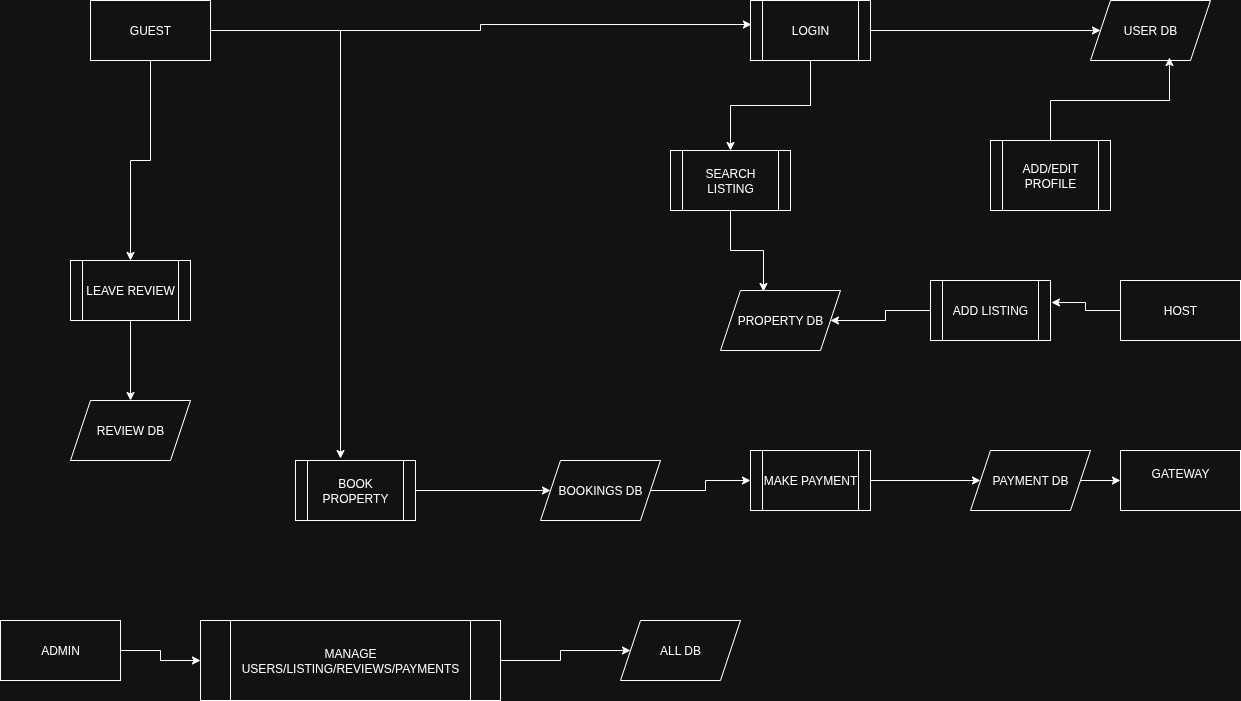

The diagram above was exported from draw.io. Its source (the exported page's mxGraphModel, read from the mxfile embedded in the PNG):
<mxGraphModel dx="1360" dy="793" grid="1" gridSize="10" guides="1" tooltips="1" connect="1" arrows="1" fold="1" page="1" pageScale="1" pageWidth="850" pageHeight="1100" math="0" shadow="0">
  <root>
    <mxCell id="0" />
    <mxCell id="1" parent="0" />
    <mxCell id="RFd6m1SUsxX-QPvxvcjF-1" value="GATEWAY&lt;div&gt;&lt;br&gt;&lt;/div&gt;" style="rounded=0;whiteSpace=wrap;html=1;" vertex="1" parent="1">
      <mxGeometry x="1130" y="520" width="120" height="60" as="geometry" />
    </mxCell>
    <mxCell id="RFd6m1SUsxX-QPvxvcjF-2" value="HOST" style="rounded=0;whiteSpace=wrap;html=1;" vertex="1" parent="1">
      <mxGeometry x="1130" y="350" width="120" height="60" as="geometry" />
    </mxCell>
    <mxCell id="RFd6m1SUsxX-QPvxvcjF-35" style="edgeStyle=orthogonalEdgeStyle;rounded=0;orthogonalLoop=1;jettySize=auto;html=1;" edge="1" parent="1" source="RFd6m1SUsxX-QPvxvcjF-3" target="RFd6m1SUsxX-QPvxvcjF-34">
      <mxGeometry relative="1" as="geometry" />
    </mxCell>
    <mxCell id="RFd6m1SUsxX-QPvxvcjF-3" value="ADMIN" style="rounded=0;whiteSpace=wrap;html=1;" vertex="1" parent="1">
      <mxGeometry x="10" y="690" width="120" height="60" as="geometry" />
    </mxCell>
    <mxCell id="RFd6m1SUsxX-QPvxvcjF-31" style="edgeStyle=orthogonalEdgeStyle;rounded=0;orthogonalLoop=1;jettySize=auto;html=1;entryX=0.5;entryY=0;entryDx=0;entryDy=0;" edge="1" parent="1" source="RFd6m1SUsxX-QPvxvcjF-4" target="RFd6m1SUsxX-QPvxvcjF-27">
      <mxGeometry relative="1" as="geometry" />
    </mxCell>
    <mxCell id="RFd6m1SUsxX-QPvxvcjF-4" value="GUEST" style="rounded=0;whiteSpace=wrap;html=1;" vertex="1" parent="1">
      <mxGeometry x="100" y="70" width="120" height="60" as="geometry" />
    </mxCell>
    <mxCell id="RFd6m1SUsxX-QPvxvcjF-10" style="edgeStyle=orthogonalEdgeStyle;rounded=0;orthogonalLoop=1;jettySize=auto;html=1;entryX=0.5;entryY=0;entryDx=0;entryDy=0;" edge="1" parent="1" source="RFd6m1SUsxX-QPvxvcjF-6" target="RFd6m1SUsxX-QPvxvcjF-9">
      <mxGeometry relative="1" as="geometry" />
    </mxCell>
    <mxCell id="RFd6m1SUsxX-QPvxvcjF-13" style="edgeStyle=orthogonalEdgeStyle;rounded=0;orthogonalLoop=1;jettySize=auto;html=1;" edge="1" parent="1" source="RFd6m1SUsxX-QPvxvcjF-6" target="RFd6m1SUsxX-QPvxvcjF-12">
      <mxGeometry relative="1" as="geometry" />
    </mxCell>
    <mxCell id="RFd6m1SUsxX-QPvxvcjF-6" value="LOGIN" style="shape=process;whiteSpace=wrap;html=1;backgroundOutline=1;" vertex="1" parent="1">
      <mxGeometry x="760" y="70" width="120" height="60" as="geometry" />
    </mxCell>
    <mxCell id="RFd6m1SUsxX-QPvxvcjF-7" style="edgeStyle=orthogonalEdgeStyle;rounded=0;orthogonalLoop=1;jettySize=auto;html=1;entryX=0.008;entryY=0.4;entryDx=0;entryDy=0;entryPerimeter=0;" edge="1" parent="1" source="RFd6m1SUsxX-QPvxvcjF-4" target="RFd6m1SUsxX-QPvxvcjF-6">
      <mxGeometry relative="1" as="geometry" />
    </mxCell>
    <mxCell id="RFd6m1SUsxX-QPvxvcjF-9" value="SEARCH LISTING" style="shape=process;whiteSpace=wrap;html=1;backgroundOutline=1;" vertex="1" parent="1">
      <mxGeometry x="680" y="220" width="120" height="60" as="geometry" />
    </mxCell>
    <mxCell id="RFd6m1SUsxX-QPvxvcjF-11" value="PROPERTY DB" style="shape=parallelogram;perimeter=parallelogramPerimeter;whiteSpace=wrap;html=1;fixedSize=1;" vertex="1" parent="1">
      <mxGeometry x="730" y="360" width="120" height="60" as="geometry" />
    </mxCell>
    <mxCell id="RFd6m1SUsxX-QPvxvcjF-12" value="USER DB" style="shape=parallelogram;perimeter=parallelogramPerimeter;whiteSpace=wrap;html=1;fixedSize=1;" vertex="1" parent="1">
      <mxGeometry x="1100" y="70" width="120" height="60" as="geometry" />
    </mxCell>
    <mxCell id="RFd6m1SUsxX-QPvxvcjF-14" value="ADD/EDIT PROFILE" style="shape=process;whiteSpace=wrap;html=1;backgroundOutline=1;" vertex="1" parent="1">
      <mxGeometry x="1000" y="210" width="120" height="70" as="geometry" />
    </mxCell>
    <mxCell id="RFd6m1SUsxX-QPvxvcjF-15" style="edgeStyle=orthogonalEdgeStyle;rounded=0;orthogonalLoop=1;jettySize=auto;html=1;entryX=0.658;entryY=0.95;entryDx=0;entryDy=0;entryPerimeter=0;" edge="1" parent="1" source="RFd6m1SUsxX-QPvxvcjF-14" target="RFd6m1SUsxX-QPvxvcjF-12">
      <mxGeometry relative="1" as="geometry" />
    </mxCell>
    <mxCell id="RFd6m1SUsxX-QPvxvcjF-16" style="edgeStyle=orthogonalEdgeStyle;rounded=0;orthogonalLoop=1;jettySize=auto;html=1;entryX=0.358;entryY=0.017;entryDx=0;entryDy=0;entryPerimeter=0;" edge="1" parent="1" source="RFd6m1SUsxX-QPvxvcjF-9" target="RFd6m1SUsxX-QPvxvcjF-11">
      <mxGeometry relative="1" as="geometry" />
    </mxCell>
    <mxCell id="RFd6m1SUsxX-QPvxvcjF-20" style="edgeStyle=orthogonalEdgeStyle;rounded=0;orthogonalLoop=1;jettySize=auto;html=1;entryX=1;entryY=0.5;entryDx=0;entryDy=0;" edge="1" parent="1" source="RFd6m1SUsxX-QPvxvcjF-17" target="RFd6m1SUsxX-QPvxvcjF-11">
      <mxGeometry relative="1" as="geometry" />
    </mxCell>
    <mxCell id="RFd6m1SUsxX-QPvxvcjF-17" value="ADD LISTING" style="shape=process;whiteSpace=wrap;html=1;backgroundOutline=1;" vertex="1" parent="1">
      <mxGeometry x="940" y="350" width="120" height="60" as="geometry" />
    </mxCell>
    <mxCell id="RFd6m1SUsxX-QPvxvcjF-18" style="edgeStyle=orthogonalEdgeStyle;rounded=0;orthogonalLoop=1;jettySize=auto;html=1;entryX=1.008;entryY=0.367;entryDx=0;entryDy=0;entryPerimeter=0;" edge="1" parent="1" source="RFd6m1SUsxX-QPvxvcjF-2" target="RFd6m1SUsxX-QPvxvcjF-17">
      <mxGeometry relative="1" as="geometry" />
    </mxCell>
    <mxCell id="RFd6m1SUsxX-QPvxvcjF-24" style="edgeStyle=orthogonalEdgeStyle;rounded=0;orthogonalLoop=1;jettySize=auto;html=1;" edge="1" parent="1" source="RFd6m1SUsxX-QPvxvcjF-21" target="RFd6m1SUsxX-QPvxvcjF-23">
      <mxGeometry relative="1" as="geometry" />
    </mxCell>
    <mxCell id="RFd6m1SUsxX-QPvxvcjF-21" value="BOOK PROPERTY" style="shape=process;whiteSpace=wrap;html=1;backgroundOutline=1;" vertex="1" parent="1">
      <mxGeometry x="305" y="530" width="120" height="60" as="geometry" />
    </mxCell>
    <mxCell id="RFd6m1SUsxX-QPvxvcjF-22" style="edgeStyle=orthogonalEdgeStyle;rounded=0;orthogonalLoop=1;jettySize=auto;html=1;entryX=0.375;entryY=-0.033;entryDx=0;entryDy=0;entryPerimeter=0;" edge="1" parent="1" source="RFd6m1SUsxX-QPvxvcjF-4" target="RFd6m1SUsxX-QPvxvcjF-21">
      <mxGeometry relative="1" as="geometry" />
    </mxCell>
    <mxCell id="RFd6m1SUsxX-QPvxvcjF-26" style="edgeStyle=orthogonalEdgeStyle;rounded=0;orthogonalLoop=1;jettySize=auto;html=1;entryX=0;entryY=0.5;entryDx=0;entryDy=0;" edge="1" parent="1" source="RFd6m1SUsxX-QPvxvcjF-23" target="RFd6m1SUsxX-QPvxvcjF-25">
      <mxGeometry relative="1" as="geometry" />
    </mxCell>
    <mxCell id="RFd6m1SUsxX-QPvxvcjF-23" value="BOOKINGS DB" style="shape=parallelogram;perimeter=parallelogramPerimeter;whiteSpace=wrap;html=1;fixedSize=1;" vertex="1" parent="1">
      <mxGeometry x="550" y="530" width="120" height="60" as="geometry" />
    </mxCell>
    <mxCell id="RFd6m1SUsxX-QPvxvcjF-29" style="edgeStyle=orthogonalEdgeStyle;rounded=0;orthogonalLoop=1;jettySize=auto;html=1;entryX=0;entryY=0.5;entryDx=0;entryDy=0;" edge="1" parent="1" source="RFd6m1SUsxX-QPvxvcjF-25" target="RFd6m1SUsxX-QPvxvcjF-28">
      <mxGeometry relative="1" as="geometry" />
    </mxCell>
    <mxCell id="RFd6m1SUsxX-QPvxvcjF-25" value="MAKE PAYMENT" style="shape=process;whiteSpace=wrap;html=1;backgroundOutline=1;" vertex="1" parent="1">
      <mxGeometry x="760" y="520" width="120" height="60" as="geometry" />
    </mxCell>
    <mxCell id="RFd6m1SUsxX-QPvxvcjF-33" style="edgeStyle=orthogonalEdgeStyle;rounded=0;orthogonalLoop=1;jettySize=auto;html=1;entryX=0.5;entryY=0;entryDx=0;entryDy=0;" edge="1" parent="1" source="RFd6m1SUsxX-QPvxvcjF-27" target="RFd6m1SUsxX-QPvxvcjF-32">
      <mxGeometry relative="1" as="geometry" />
    </mxCell>
    <mxCell id="RFd6m1SUsxX-QPvxvcjF-27" value="LEAVE REVIEW" style="shape=process;whiteSpace=wrap;html=1;backgroundOutline=1;" vertex="1" parent="1">
      <mxGeometry x="80" y="330" width="120" height="60" as="geometry" />
    </mxCell>
    <mxCell id="RFd6m1SUsxX-QPvxvcjF-30" style="edgeStyle=orthogonalEdgeStyle;rounded=0;orthogonalLoop=1;jettySize=auto;html=1;exitX=1;exitY=0.5;exitDx=0;exitDy=0;entryX=0;entryY=0.5;entryDx=0;entryDy=0;" edge="1" parent="1" source="RFd6m1SUsxX-QPvxvcjF-28" target="RFd6m1SUsxX-QPvxvcjF-1">
      <mxGeometry relative="1" as="geometry" />
    </mxCell>
    <mxCell id="RFd6m1SUsxX-QPvxvcjF-28" value="PAYMENT DB" style="shape=parallelogram;perimeter=parallelogramPerimeter;whiteSpace=wrap;html=1;fixedSize=1;" vertex="1" parent="1">
      <mxGeometry x="980" y="520" width="120" height="60" as="geometry" />
    </mxCell>
    <mxCell id="RFd6m1SUsxX-QPvxvcjF-32" value="REVIEW DB" style="shape=parallelogram;perimeter=parallelogramPerimeter;whiteSpace=wrap;html=1;fixedSize=1;" vertex="1" parent="1">
      <mxGeometry x="80" y="470" width="120" height="60" as="geometry" />
    </mxCell>
    <mxCell id="RFd6m1SUsxX-QPvxvcjF-37" style="edgeStyle=orthogonalEdgeStyle;rounded=0;orthogonalLoop=1;jettySize=auto;html=1;entryX=0;entryY=0.5;entryDx=0;entryDy=0;" edge="1" parent="1" source="RFd6m1SUsxX-QPvxvcjF-34" target="RFd6m1SUsxX-QPvxvcjF-36">
      <mxGeometry relative="1" as="geometry" />
    </mxCell>
    <mxCell id="RFd6m1SUsxX-QPvxvcjF-34" value="MANAGE USERS/LISTING/REVIEWS/PAYMENTS" style="shape=process;whiteSpace=wrap;html=1;backgroundOutline=1;" vertex="1" parent="1">
      <mxGeometry x="210" y="690" width="300" height="80" as="geometry" />
    </mxCell>
    <mxCell id="RFd6m1SUsxX-QPvxvcjF-36" value="ALL DB" style="shape=parallelogram;perimeter=parallelogramPerimeter;whiteSpace=wrap;html=1;fixedSize=1;" vertex="1" parent="1">
      <mxGeometry x="630" y="690" width="120" height="60" as="geometry" />
    </mxCell>
  </root>
</mxGraphModel>